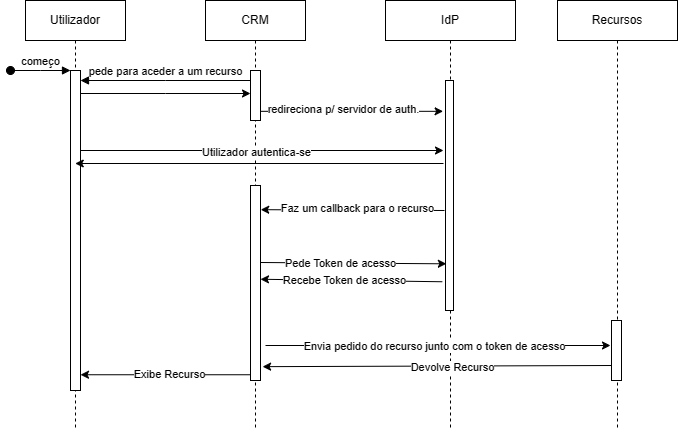

The diagram above was exported from draw.io. Its source (the exported page's mxGraphModel, read from the mxfile embedded in the PNG):
<mxGraphModel dx="1152" dy="569" grid="1" gridSize="10" guides="1" tooltips="1" connect="1" arrows="1" fold="1" page="1" pageScale="1" pageWidth="850" pageHeight="1100" math="0" shadow="0">
  <root>
    <mxCell id="0" />
    <mxCell id="1" parent="0" />
    <mxCell id="aM9ryv3xv72pqoxQDRHE-1" value="Utilizador" style="shape=umlLifeline;perimeter=lifelinePerimeter;whiteSpace=wrap;html=1;container=0;dropTarget=0;collapsible=0;recursiveResize=0;outlineConnect=0;portConstraint=eastwest;newEdgeStyle={&quot;edgeStyle&quot;:&quot;elbowEdgeStyle&quot;,&quot;elbow&quot;:&quot;vertical&quot;,&quot;curved&quot;:0,&quot;rounded&quot;:0};" parent="1" vertex="1">
      <mxGeometry x="40" y="40" width="100" height="430" as="geometry" />
    </mxCell>
    <mxCell id="aM9ryv3xv72pqoxQDRHE-2" value="" style="html=1;points=[];perimeter=orthogonalPerimeter;outlineConnect=0;targetShapes=umlLifeline;portConstraint=eastwest;newEdgeStyle={&quot;edgeStyle&quot;:&quot;elbowEdgeStyle&quot;,&quot;elbow&quot;:&quot;vertical&quot;,&quot;curved&quot;:0,&quot;rounded&quot;:0};" parent="aM9ryv3xv72pqoxQDRHE-1" vertex="1">
      <mxGeometry x="45" y="70" width="10" height="320" as="geometry" />
    </mxCell>
    <mxCell id="aM9ryv3xv72pqoxQDRHE-3" value="começo" style="html=1;verticalAlign=bottom;startArrow=oval;endArrow=block;startSize=8;edgeStyle=elbowEdgeStyle;elbow=vertical;curved=0;rounded=0;" parent="aM9ryv3xv72pqoxQDRHE-1" target="aM9ryv3xv72pqoxQDRHE-2" edge="1">
      <mxGeometry relative="1" as="geometry">
        <mxPoint x="-15" y="70" as="sourcePoint" />
      </mxGeometry>
    </mxCell>
    <mxCell id="aM9ryv3xv72pqoxQDRHE-5" value="CRM" style="shape=umlLifeline;perimeter=lifelinePerimeter;whiteSpace=wrap;html=1;container=0;dropTarget=0;collapsible=0;recursiveResize=0;outlineConnect=0;portConstraint=eastwest;newEdgeStyle={&quot;edgeStyle&quot;:&quot;elbowEdgeStyle&quot;,&quot;elbow&quot;:&quot;vertical&quot;,&quot;curved&quot;:0,&quot;rounded&quot;:0};" parent="1" vertex="1">
      <mxGeometry x="220" y="40" width="100" height="430" as="geometry" />
    </mxCell>
    <mxCell id="aM9ryv3xv72pqoxQDRHE-6" value="" style="html=1;points=[];perimeter=orthogonalPerimeter;outlineConnect=0;targetShapes=umlLifeline;portConstraint=eastwest;newEdgeStyle={&quot;edgeStyle&quot;:&quot;elbowEdgeStyle&quot;,&quot;elbow&quot;:&quot;vertical&quot;,&quot;curved&quot;:0,&quot;rounded&quot;:0};" parent="aM9ryv3xv72pqoxQDRHE-5" vertex="1">
      <mxGeometry x="45" y="70" width="10" height="50" as="geometry" />
    </mxCell>
    <mxCell id="O0ogs7DyBoaDU-huDuFB-5" value="IdP" style="shape=umlLifeline;perimeter=lifelinePerimeter;whiteSpace=wrap;html=1;container=0;dropTarget=0;collapsible=0;recursiveResize=0;outlineConnect=0;portConstraint=eastwest;newEdgeStyle={&quot;edgeStyle&quot;:&quot;elbowEdgeStyle&quot;,&quot;elbow&quot;:&quot;vertical&quot;,&quot;curved&quot;:0,&quot;rounded&quot;:0};size=40;" vertex="1" parent="1">
      <mxGeometry x="400" y="40" width="130" height="430" as="geometry" />
    </mxCell>
    <mxCell id="O0ogs7DyBoaDU-huDuFB-9" value="Recursos" style="shape=umlLifeline;perimeter=lifelinePerimeter;whiteSpace=wrap;html=1;container=0;dropTarget=0;collapsible=0;recursiveResize=0;outlineConnect=0;portConstraint=eastwest;newEdgeStyle={&quot;edgeStyle&quot;:&quot;elbowEdgeStyle&quot;,&quot;elbow&quot;:&quot;vertical&quot;,&quot;curved&quot;:0,&quot;rounded&quot;:0};" vertex="1" parent="1">
      <mxGeometry x="572" y="40" width="120" height="430" as="geometry" />
    </mxCell>
    <mxCell id="O0ogs7DyBoaDU-huDuFB-17" value="" style="rounded=0;orthogonalLoop=1;jettySize=auto;html=1;elbow=vertical;" edge="1" parent="1">
      <mxGeometry relative="1" as="geometry">
        <mxPoint x="95" y="190" as="sourcePoint" />
        <mxPoint x="458" y="190" as="targetPoint" />
      </mxGeometry>
    </mxCell>
    <mxCell id="O0ogs7DyBoaDU-huDuFB-24" value="Utilizador autentica-se" style="edgeLabel;html=1;align=center;verticalAlign=middle;resizable=0;points=[];" vertex="1" connectable="0" parent="O0ogs7DyBoaDU-huDuFB-17">
      <mxGeometry x="-0.0839" y="-3" relative="1" as="geometry">
        <mxPoint x="9" y="-2" as="offset" />
      </mxGeometry>
    </mxCell>
    <mxCell id="aM9ryv3xv72pqoxQDRHE-7" value="pede para aceder a um recurso" style="html=1;verticalAlign=bottom;endArrow=block;edgeStyle=elbowEdgeStyle;elbow=horizontal;curved=0;rounded=0;" parent="1" source="aM9ryv3xv72pqoxQDRHE-6" target="aM9ryv3xv72pqoxQDRHE-2" edge="1">
      <mxGeometry relative="1" as="geometry">
        <mxPoint x="195" y="130" as="sourcePoint" />
        <Array as="points">
          <mxPoint x="180" y="120" />
        </Array>
      </mxGeometry>
    </mxCell>
    <mxCell id="O0ogs7DyBoaDU-huDuFB-14" style="edgeStyle=elbowEdgeStyle;rounded=0;orthogonalLoop=1;jettySize=auto;html=1;elbow=vertical;curved=0;" edge="1" parent="1">
      <mxGeometry relative="1" as="geometry">
        <mxPoint x="95" y="133" as="sourcePoint" />
        <mxPoint x="265" y="133" as="targetPoint" />
      </mxGeometry>
    </mxCell>
    <mxCell id="O0ogs7DyBoaDU-huDuFB-19" style="edgeStyle=elbowEdgeStyle;rounded=0;orthogonalLoop=1;jettySize=auto;html=1;elbow=vertical;curved=0;" edge="1" parent="1" source="O0ogs7DyBoaDU-huDuFB-16" target="O0ogs7DyBoaDU-huDuFB-5">
      <mxGeometry relative="1" as="geometry" />
    </mxCell>
    <mxCell id="O0ogs7DyBoaDU-huDuFB-21" value="" style="rounded=0;orthogonalLoop=1;jettySize=auto;html=1;elbow=vertical;entryX=-0.3;entryY=0.134;entryDx=0;entryDy=0;entryPerimeter=0;" edge="1" parent="1" source="aM9ryv3xv72pqoxQDRHE-6" target="O0ogs7DyBoaDU-huDuFB-16">
      <mxGeometry relative="1" as="geometry">
        <mxPoint x="280" y="140" as="sourcePoint" />
        <mxPoint x="463" y="140" as="targetPoint" />
      </mxGeometry>
    </mxCell>
    <mxCell id="O0ogs7DyBoaDU-huDuFB-22" value="redireciona p/ servidor de auth." style="edgeLabel;html=1;align=center;verticalAlign=middle;resizable=0;points=[];" vertex="1" connectable="0" parent="O0ogs7DyBoaDU-huDuFB-21">
      <mxGeometry x="-0.1066" y="2" relative="1" as="geometry">
        <mxPoint as="offset" />
      </mxGeometry>
    </mxCell>
    <mxCell id="O0ogs7DyBoaDU-huDuFB-23" style="rounded=0;orthogonalLoop=1;jettySize=auto;html=1;" edge="1" parent="1">
      <mxGeometry relative="1" as="geometry">
        <mxPoint x="458" y="203" as="sourcePoint" />
        <mxPoint x="89.73076923076928" y="203" as="targetPoint" />
      </mxGeometry>
    </mxCell>
    <mxCell id="O0ogs7DyBoaDU-huDuFB-26" style="rounded=0;orthogonalLoop=1;jettySize=auto;html=1;exitX=0;exitY=0.5;exitDx=0;exitDy=0;entryX=1.023;entryY=0.124;entryDx=0;entryDy=0;entryPerimeter=0;" edge="1" parent="1" target="O0ogs7DyBoaDU-huDuFB-27">
      <mxGeometry relative="1" as="geometry">
        <mxPoint x="95" y="269.9999999999999" as="targetPoint" />
        <mxPoint x="459" y="250" as="sourcePoint" />
      </mxGeometry>
    </mxCell>
    <mxCell id="O0ogs7DyBoaDU-huDuFB-30" value="Faz um callback para o recurso" style="edgeLabel;html=1;align=center;verticalAlign=middle;resizable=0;points=[];" vertex="1" connectable="0" parent="O0ogs7DyBoaDU-huDuFB-26">
      <mxGeometry x="0.0786" y="-1" relative="1" as="geometry">
        <mxPoint x="11" y="-1" as="offset" />
      </mxGeometry>
    </mxCell>
    <mxCell id="O0ogs7DyBoaDU-huDuFB-16" value="" style="whiteSpace=wrap;html=1;" vertex="1" parent="1">
      <mxGeometry x="460" y="120" width="8" height="230" as="geometry" />
    </mxCell>
    <mxCell id="O0ogs7DyBoaDU-huDuFB-31" style="rounded=0;orthogonalLoop=1;jettySize=auto;html=1;exitX=1;exitY=0.5;exitDx=0;exitDy=0;entryX=0.106;entryY=0.797;entryDx=0;entryDy=0;entryPerimeter=0;" edge="1" parent="1" target="O0ogs7DyBoaDU-huDuFB-16">
      <mxGeometry relative="1" as="geometry">
        <mxPoint x="275" y="302" as="sourcePoint" />
        <mxPoint x="459" y="304.4999999999993" as="targetPoint" />
      </mxGeometry>
    </mxCell>
    <mxCell id="O0ogs7DyBoaDU-huDuFB-32" value="Pede Token de acesso" style="edgeLabel;html=1;align=center;verticalAlign=middle;resizable=0;points=[];" vertex="1" connectable="0" parent="O0ogs7DyBoaDU-huDuFB-31">
      <mxGeometry x="-0.1345" relative="1" as="geometry">
        <mxPoint as="offset" />
      </mxGeometry>
    </mxCell>
    <mxCell id="O0ogs7DyBoaDU-huDuFB-40" style="rounded=0;orthogonalLoop=1;jettySize=auto;html=1;entryX=0;entryY=0.5;entryDx=0;entryDy=0;" edge="1" parent="1">
      <mxGeometry relative="1" as="geometry">
        <mxPoint x="280" y="385" as="sourcePoint" />
        <mxPoint x="625" y="385" as="targetPoint" />
      </mxGeometry>
    </mxCell>
    <mxCell id="O0ogs7DyBoaDU-huDuFB-41" value="Envia pedido do recurso junto com o token de acesso" style="edgeLabel;html=1;align=center;verticalAlign=middle;resizable=0;points=[];" vertex="1" connectable="0" parent="O0ogs7DyBoaDU-huDuFB-40">
      <mxGeometry x="-0.1628" y="-1" relative="1" as="geometry">
        <mxPoint x="24" y="-1" as="offset" />
      </mxGeometry>
    </mxCell>
    <mxCell id="O0ogs7DyBoaDU-huDuFB-44" style="rounded=0;orthogonalLoop=1;jettySize=auto;html=1;exitX=0;exitY=0.75;exitDx=0;exitDy=0;" edge="1" parent="1">
      <mxGeometry relative="1" as="geometry">
        <mxPoint x="265" y="414.25" as="sourcePoint" />
        <mxPoint x="94.99999999999989" y="414.25" as="targetPoint" />
      </mxGeometry>
    </mxCell>
    <mxCell id="O0ogs7DyBoaDU-huDuFB-45" value="Exibe Recurso" style="edgeLabel;html=1;align=center;verticalAlign=middle;resizable=0;points=[];" vertex="1" connectable="0" parent="O0ogs7DyBoaDU-huDuFB-44">
      <mxGeometry x="0.181" y="4" relative="1" as="geometry">
        <mxPoint x="18" y="-5" as="offset" />
      </mxGeometry>
    </mxCell>
    <mxCell id="O0ogs7DyBoaDU-huDuFB-27" value="" style="rounded=0;whiteSpace=wrap;html=1;" vertex="1" parent="1">
      <mxGeometry x="265" y="225" width="10" height="195" as="geometry" />
    </mxCell>
    <mxCell id="O0ogs7DyBoaDU-huDuFB-34" style="rounded=0;orthogonalLoop=1;jettySize=auto;html=1;exitX=-0.276;exitY=0.875;exitDx=0;exitDy=0;entryX=1;entryY=0.75;entryDx=0;entryDy=0;exitPerimeter=0;" edge="1" parent="1">
      <mxGeometry relative="1" as="geometry">
        <mxPoint x="456.7919999999999" y="321.25" as="sourcePoint" />
        <mxPoint x="275" y="318.75" as="targetPoint" />
      </mxGeometry>
    </mxCell>
    <mxCell id="O0ogs7DyBoaDU-huDuFB-35" value="Recebe Token de acesso" style="edgeLabel;html=1;align=center;verticalAlign=middle;resizable=0;points=[];" vertex="1" connectable="0" parent="O0ogs7DyBoaDU-huDuFB-34">
      <mxGeometry x="0.1454" relative="1" as="geometry">
        <mxPoint x="6" as="offset" />
      </mxGeometry>
    </mxCell>
    <mxCell id="O0ogs7DyBoaDU-huDuFB-38" value="" style="rounded=0;whiteSpace=wrap;html=1;" vertex="1" parent="1">
      <mxGeometry x="626" y="360" width="10" height="60" as="geometry" />
    </mxCell>
    <mxCell id="O0ogs7DyBoaDU-huDuFB-42" style="rounded=0;orthogonalLoop=1;jettySize=auto;html=1;exitX=0;exitY=0.75;exitDx=0;exitDy=0;entryX=1.208;entryY=0.929;entryDx=0;entryDy=0;entryPerimeter=0;" edge="1" parent="1" source="O0ogs7DyBoaDU-huDuFB-38" target="O0ogs7DyBoaDU-huDuFB-27">
      <mxGeometry relative="1" as="geometry" />
    </mxCell>
    <mxCell id="O0ogs7DyBoaDU-huDuFB-43" value="Devolve Recurso" style="edgeLabel;html=1;align=center;verticalAlign=middle;resizable=0;points=[];" vertex="1" connectable="0" parent="O0ogs7DyBoaDU-huDuFB-42">
      <mxGeometry x="-0.0824" y="1" relative="1" as="geometry">
        <mxPoint as="offset" />
      </mxGeometry>
    </mxCell>
  </root>
</mxGraphModel>